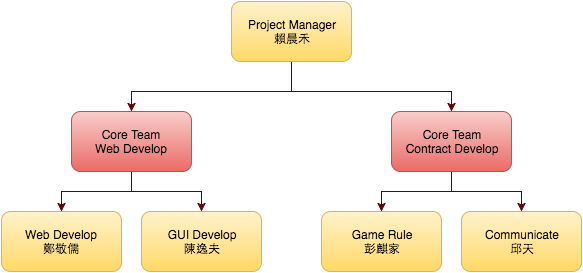

The diagram above was exported from draw.io. Its source (the exported page's mxGraphModel, read from the mxfile embedded in the PNG):
<mxGraphModel dx="890" dy="494" grid="1" gridSize="10" guides="1" tooltips="1" connect="1" arrows="1" fold="1" page="1" pageScale="1" pageWidth="826" pageHeight="1169" background="#ffffff" math="0" shadow="0">
  <root>
    <mxCell id="0" />
    <mxCell id="1" parent="0" />
    <mxCell id="12" value="" style="edgeStyle=orthogonalEdgeStyle;rounded=0;html=1;jettySize=auto;orthogonalLoop=1;entryX=0.5;entryY=0;strokeColor=#660000;" edge="1" parent="1" source="2" target="4">
      <mxGeometry relative="1" as="geometry">
        <mxPoint x="540" y="100" as="targetPoint" />
        <Array as="points">
          <mxPoint x="400" y="160" />
          <mxPoint x="560" y="160" />
        </Array>
      </mxGeometry>
    </mxCell>
    <mxCell id="29" value="" style="edgeStyle=orthogonalEdgeStyle;rounded=0;html=1;jettySize=auto;orthogonalLoop=1;entryX=0.5;entryY=0;strokeColor=#660000;" edge="1" parent="1" source="2" target="3">
      <mxGeometry relative="1" as="geometry">
        <mxPoint x="260" y="100" as="targetPoint" />
        <Array as="points">
          <mxPoint x="400" y="160" />
          <mxPoint x="240" y="160" />
        </Array>
      </mxGeometry>
    </mxCell>
    <mxCell id="2" value="Project Manager&lt;div&gt;賴晨禾&lt;/div&gt;" style="rounded=1;whiteSpace=wrap;html=1;glass=0;comic=0;strokeWidth=1;align=center;fillColor=#fff2cc;strokeColor=#d6b656;gradientColor=#ffd966;" vertex="1" parent="1">
      <mxGeometry x="340" y="70" width="120" height="60" as="geometry" />
    </mxCell>
    <mxCell id="14" value="" style="edgeStyle=orthogonalEdgeStyle;rounded=0;html=1;jettySize=auto;orthogonalLoop=1;entryX=0.5;entryY=0;strokeColor=#660000;" edge="1" parent="1" source="3" target="5">
      <mxGeometry relative="1" as="geometry">
        <mxPoint x="250" y="320" as="targetPoint" />
        <Array as="points">
          <mxPoint x="240" y="260" />
          <mxPoint x="170" y="260" />
        </Array>
      </mxGeometry>
    </mxCell>
    <mxCell id="25" value="" style="edgeStyle=orthogonalEdgeStyle;rounded=0;html=1;jettySize=auto;orthogonalLoop=1;strokeColor=#660000;" edge="1" parent="1" source="3" target="6">
      <mxGeometry relative="1" as="geometry">
        <mxPoint x="384" y="210" as="targetPoint" />
        <Array as="points">
          <mxPoint x="240" y="260" />
          <mxPoint x="310" y="260" />
        </Array>
      </mxGeometry>
    </mxCell>
    <mxCell id="3" value="Core Team&lt;div&gt;Web Develop&lt;/div&gt;" style="rounded=1;whiteSpace=wrap;html=1;glass=0;comic=0;strokeWidth=1;align=center;fillColor=#f8cecc;strokeColor=#b85450;gradientColor=#ea6b66;" vertex="1" parent="1">
      <mxGeometry x="180" y="180" width="120" height="60" as="geometry" />
    </mxCell>
    <mxCell id="17" style="edgeStyle=orthogonalEdgeStyle;rounded=0;html=1;jettySize=auto;orthogonalLoop=1;entryX=0.5;entryY=0;strokeColor=#660000;" edge="1" parent="1" source="4" target="7">
      <mxGeometry relative="1" as="geometry">
        <mxPoint x="450" y="220" as="targetPoint" />
        <Array as="points">
          <mxPoint x="560" y="260" />
          <mxPoint x="490" y="260" />
          <mxPoint x="490" y="280" />
        </Array>
      </mxGeometry>
    </mxCell>
    <mxCell id="19" value="" style="edgeStyle=orthogonalEdgeStyle;rounded=0;html=1;jettySize=auto;orthogonalLoop=1;strokeColor=#660000;" edge="1" parent="1" source="4" target="8">
      <mxGeometry relative="1" as="geometry">
        <mxPoint x="670" y="210" as="targetPoint" />
        <Array as="points">
          <mxPoint x="560" y="260" />
          <mxPoint x="630" y="260" />
        </Array>
      </mxGeometry>
    </mxCell>
    <mxCell id="4" value="Core Team&lt;div&gt;Contract Develop&lt;/div&gt;" style="rounded=1;whiteSpace=wrap;html=1;glass=0;comic=0;strokeWidth=1;align=center;fillColor=#f8cecc;strokeColor=#b85450;gradientColor=#ea6b66;" vertex="1" parent="1">
      <mxGeometry x="500" y="180" width="120" height="60" as="geometry" />
    </mxCell>
    <mxCell id="5" value="Web Develop&lt;div&gt;鄭敬儒&lt;/div&gt;" style="rounded=1;whiteSpace=wrap;html=1;glass=0;comic=0;strokeWidth=1;align=center;fillColor=#fff2cc;strokeColor=#d6b656;gradientColor=#ffd966;" vertex="1" parent="1">
      <mxGeometry x="110" y="280" width="120" height="60" as="geometry" />
    </mxCell>
    <mxCell id="6" value="GUI Develop&lt;div&gt;陳逸夫&lt;/div&gt;" style="rounded=1;whiteSpace=wrap;html=1;glass=0;comic=0;strokeWidth=1;align=center;fillColor=#fff2cc;strokeColor=#d6b656;gradientColor=#ffd966;" vertex="1" parent="1">
      <mxGeometry x="250" y="280" width="120" height="60" as="geometry" />
    </mxCell>
    <mxCell id="7" value="Game Rule&lt;div&gt;彭麒家&lt;/div&gt;" style="rounded=1;whiteSpace=wrap;html=1;glass=0;comic=0;strokeWidth=1;align=center;fillColor=#fff2cc;strokeColor=#d6b656;gradientColor=#ffd966;" vertex="1" parent="1">
      <mxGeometry x="430" y="280" width="120" height="60" as="geometry" />
    </mxCell>
    <mxCell id="8" value="Communicate&lt;div&gt;邱天&lt;/div&gt;" style="rounded=1;whiteSpace=wrap;html=1;glass=0;comic=0;strokeWidth=1;align=center;fillColor=#fff2cc;strokeColor=#d6b656;gradientColor=#ffd966;" vertex="1" parent="1">
      <mxGeometry x="570" y="280" width="120" height="60" as="geometry" />
    </mxCell>
  </root>
</mxGraphModel>